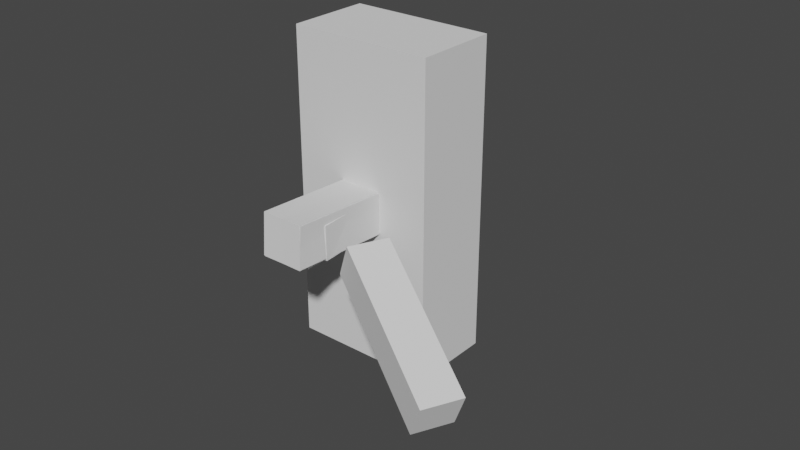 # Source: SpiderRig.blend  (saved by Blender 3.3.6; exported with 4.5.12 LTS)
import bpy
from mathutils import Matrix  # noqa: F401  (used for matrix-valued properties, if any)

bpy.ops.wm.read_factory_settings(use_empty=True)
scene = bpy.context.scene
scene.name = 'Scene'

# ---- collections
col_collection = bpy.data.collections.new('Collection'); scene.collection.children.link(col_collection)

# ---- world
world_world = bpy.data.worlds.new('World'); scene.world = world_world
world_world.use_nodes = True; world_world.node_tree.nodes.clear()
_N = world_world.node_tree.nodes; _L = world_world.node_tree.links
n0 = _N.new('ShaderNodeOutputWorld'); n0.name = 'World Output'; n0.location = (300, 300)
n1 = _N.new('ShaderNodeBackground'); n1.name = 'Background'; n1.location = (10, 300)
n1.inputs[0].default_value = (0.05088, 0.05088, 0.05088, 1.0)
_L.new(n1.outputs[0], n0.inputs[0])
n0.is_active_output = True
world_world.color = (0.05088, 0.05088, 0.05088)
world_world.use_sun_shadow = False
world_world.sun_shadow_jitter_overblur = 0.0

# ---- meshes
me_cube_001 = bpy.data.meshes.new('Cube.001')
me_cube_001.from_pydata([(1.733, -3.746, -1.0), (1.733, -3.746, 1.0), (-1.733, -3.746, -1.0), (-1.733, -3.746, 1.0), (1.733, 3.746, -1.0), (1.733, 3.746, 1.0), (-1.733, 3.746, -1.0), (-1.733, 3.746, 1.0)], [], [(0, 1, 3, 2), (2, 3, 7, 6), (6, 7, 5, 4), (4, 5, 1, 0), (2, 6, 4, 0), (7, 3, 1, 5)])
_uv = me_cube_001.uv_layers.new(name='UVMap')
_uv.uv.foreach_set('vector', [0.375, 0.0, 0.625, 0.0, 0.625, 0.25, 0.375, 0.25, 0.375, 0.25, 0.625, 0.25, 0.625, 0.5, 0.375, 0.5, 0.375, 0.5, 0.625, 0.5, 0.625, 0.75, 0.375, 0.75, 0.375, 0.75, 0.625, 0.75, 0.625, 1.0, 0.375, 1.0, 0.125, 0.5, 0.375, 0.5, 0.375, 0.75, 0.125, 0.75, 0.625, 0.5, 0.875, 0.5, 0.875, 0.75, 0.625, 0.75])
me_cube_001.update()
me_cube_002 = bpy.data.meshes.new('Cube.002')
me_cube_002.from_pydata([(-1.881, 0.3974, 0.4204), (-1.516, 0.2228, 1.234), (-1.488, 1.217, 0.4204), (-1.124, 1.042, 1.234), (1.124, -1.042, -1.234), (1.488, -1.217, -0.4204), (1.516, -0.2228, -1.234), (1.881, -0.3974, -0.4204)], [], [(0, 1, 3, 2), (2, 3, 7, 6), (6, 7, 5, 4), (4, 5, 1, 0), (2, 6, 4, 0), (7, 3, 1, 5)])
_uv = me_cube_002.uv_layers.new(name='UVMap')
_uv.uv.foreach_set('vector', [0.375, 0.0, 0.625, 0.0, 0.625, 0.25, 0.375, 0.25, 0.375, 0.25, 0.625, 0.25, 0.625, 0.5, 0.375, 0.5, 0.375, 0.5, 0.625, 0.5, 0.625, 0.75, 0.375, 0.75, 0.375, 0.75, 0.625, 0.75, 0.625, 1.0, 0.375, 1.0, 0.125, 0.5, 0.375, 0.5, 0.375, 0.75, 0.125, 0.75, 0.625, 0.5, 0.875, 0.5, 0.875, 0.75, 0.625, 0.75])
me_cube_002.update()
me_cube_004 = bpy.data.meshes.new('Cube.004')
me_cube_004.from_pydata([(-0.5043, -0.02387, 0.8272), (-0.08432, -0.2251, 0.9388), (-0.2973, 0.408, 0.8272), (0.1226, 0.2068, 0.9388), (-0.1226, -0.2068, -0.9388), (0.2973, -0.408, -0.8272), (0.08432, 0.2251, -0.9388), (0.5043, 0.02387, -0.8272)], [], [(0, 1, 3, 2), (2, 3, 7, 6), (6, 7, 5, 4), (4, 5, 1, 0), (2, 6, 4, 0), (7, 3, 1, 5)])
_uv = me_cube_004.uv_layers.new(name='UVMap')
_uv.uv.foreach_set('vector', [0.375, 0.0, 0.625, 0.0, 0.625, 0.25, 0.375, 0.25, 0.375, 0.25, 0.625, 0.25, 0.625, 0.5, 0.375, 0.5, 0.375, 0.5, 0.625, 0.5, 0.625, 0.75, 0.375, 0.75, 0.375, 0.75, 0.625, 0.75, 0.625, 1.0, 0.375, 1.0, 0.125, 0.5, 0.375, 0.5, 0.375, 0.75, 0.125, 0.75, 0.625, 0.5, 0.875, 0.5, 0.875, 0.75, 0.625, 0.75])
me_cube_004.update()
me_cube_005 = bpy.data.meshes.new('Cube.005')
me_cube_005.from_pydata([(-2.045, -0.4041, 0.4557), (-1.607, -0.4231, 1.338), (-2.002, 0.5803, 0.4557), (-1.564, 0.5612, 1.338), (1.564, -0.5612, -1.338), (2.002, -0.5803, -0.4557), (1.607, 0.4231, -1.338), (2.045, 0.4041, -0.4557)], [], [(0, 1, 3, 2), (2, 3, 7, 6), (6, 7, 5, 4), (4, 5, 1, 0), (2, 6, 4, 0), (7, 3, 1, 5)])
_uv = me_cube_005.uv_layers.new(name='UVMap')
_uv.uv.foreach_set('vector', [0.375, 0.0, 0.625, 0.0, 0.625, 0.25, 0.375, 0.25, 0.375, 0.25, 0.625, 0.25, 0.625, 0.5, 0.375, 0.5, 0.375, 0.5, 0.625, 0.5, 0.625, 0.75, 0.375, 0.75, 0.375, 0.75, 0.625, 0.75, 0.625, 1.0, 0.375, 1.0, 0.125, 0.5, 0.375, 0.5, 0.375, 0.75, 0.125, 0.75, 0.625, 0.5, 0.875, 0.5, 0.875, 0.75, 0.625, 0.75])
me_cube_005.update()
me_cube_006 = bpy.data.meshes.new('Cube.006')
me_cube_006.from_pydata([(-0.4927, -0.2384, 0.8967), (0.0117, -0.2603, 1.018), (-0.4701, 0.2803, 0.8967), (0.03429, 0.2583, 1.018), (-0.03429, -0.2583, -1.018), (0.4701, -0.2803, -0.8967), (-0.0117, 0.2603, -1.018), (0.4927, 0.2384, -0.8967)], [], [(0, 1, 3, 2), (2, 3, 7, 6), (6, 7, 5, 4), (4, 5, 1, 0), (2, 6, 4, 0), (7, 3, 1, 5)])
_uv = me_cube_006.uv_layers.new(name='UVMap')
_uv.uv.foreach_set('vector', [0.375, 0.0, 0.625, 0.0, 0.625, 0.25, 0.375, 0.25, 0.375, 0.25, 0.625, 0.25, 0.625, 0.5, 0.375, 0.5, 0.375, 0.5, 0.625, 0.5, 0.625, 0.75, 0.375, 0.75, 0.375, 0.75, 0.625, 0.75, 0.625, 1.0, 0.375, 1.0, 0.125, 0.5, 0.375, 0.5, 0.375, 0.75, 0.125, 0.75, 0.625, 0.5, 0.875, 0.5, 0.875, 0.75, 0.625, 0.75])
me_cube_006.update()
me_cube_007 = bpy.data.meshes.new('Cube.007')
me_cube_007.from_pydata([(-1.983, -0.6429, 0.4557), (-1.546, -0.6101, 1.338), (-2.056, 0.3396, 0.4557), (-1.619, 0.3724, 1.338), (1.619, -0.3724, -1.338), (2.056, -0.3396, -0.4557), (1.546, 0.6101, -1.338), (1.983, 0.6429, -0.4557)], [], [(0, 1, 3, 2), (2, 3, 7, 6), (6, 7, 5, 4), (4, 5, 1, 0), (2, 6, 4, 0), (7, 3, 1, 5)])
_uv = me_cube_007.uv_layers.new(name='UVMap')
_uv.uv.foreach_set('vector', [0.375, 0.0, 0.625, 0.0, 0.625, 0.25, 0.375, 0.25, 0.375, 0.25, 0.625, 0.25, 0.625, 0.5, 0.375, 0.5, 0.375, 0.5, 0.625, 0.5, 0.625, 0.75, 0.375, 0.75, 0.375, 0.75, 0.625, 0.75, 0.625, 1.0, 0.375, 1.0, 0.125, 0.5, 0.375, 0.5, 0.375, 0.75, 0.125, 0.75, 0.625, 0.5, 0.875, 0.5, 0.875, 0.75, 0.625, 0.75])
me_cube_007.update()
me_cube_008 = bpy.data.meshes.new('Cube.008')
me_cube_008.from_pydata([(-0.461, -0.2949, 0.8967), (0.04239, -0.2571, 1.018), (-0.4999, 0.2228, 0.8967), (0.003511, 0.2606, 1.018), (-0.003511, -0.2606, -1.018), (0.4999, -0.2228, -0.8967), (-0.04239, 0.2571, -1.018), (0.461, 0.2949, -0.8967)], [], [(0, 1, 3, 2), (2, 3, 7, 6), (6, 7, 5, 4), (4, 5, 1, 0), (2, 6, 4, 0), (7, 3, 1, 5)])
_uv = me_cube_008.uv_layers.new(name='UVMap')
_uv.uv.foreach_set('vector', [0.375, 0.0, 0.625, 0.0, 0.625, 0.25, 0.375, 0.25, 0.375, 0.25, 0.625, 0.25, 0.625, 0.5, 0.375, 0.5, 0.375, 0.5, 0.625, 0.5, 0.625, 0.75, 0.375, 0.75, 0.375, 0.75, 0.625, 0.75, 0.625, 1.0, 0.375, 1.0, 0.125, 0.5, 0.375, 0.5, 0.375, 0.75, 0.125, 0.75, 0.625, 0.5, 0.875, 0.5, 0.875, 0.75, 0.625, 0.75])
me_cube_008.update()
me_cube_009 = bpy.data.meshes.new('Cube.009')
me_cube_009.from_pydata([(-1.457, -0.9105, 0.3757), (-1.114, -0.7969, 1.103), (-1.713, -0.1395, 0.3757), (-1.37, -0.0259, 1.103), (1.37, 0.0259, -1.103), (1.713, 0.1395, -0.3757), (1.114, 0.7969, -1.103), (1.457, 0.9105, -0.3757)], [], [(0, 1, 3, 2), (2, 3, 7, 6), (6, 7, 5, 4), (4, 5, 1, 0), (2, 6, 4, 0), (7, 3, 1, 5)])
_uv = me_cube_009.uv_layers.new(name='UVMap')
_uv.uv.foreach_set('vector', [0.375, 0.0, 0.625, 0.0, 0.625, 0.25, 0.375, 0.25, 0.375, 0.25, 0.625, 0.25, 0.625, 0.5, 0.375, 0.5, 0.375, 0.5, 0.625, 0.5, 0.625, 0.75, 0.375, 0.75, 0.375, 0.75, 0.625, 0.75, 0.625, 1.0, 0.375, 1.0, 0.125, 0.5, 0.375, 0.5, 0.375, 0.75, 0.125, 0.75, 0.625, 0.5, 0.875, 0.5, 0.875, 0.75, 0.625, 0.75])
me_cube_009.update()
me_cube_010 = bpy.data.meshes.new('Cube.010')
me_cube_010.from_pydata([(-0.3098, -0.328, 0.7392), (0.0853, -0.1972, 0.839), (-0.4444, 0.07822, 0.7392), (-0.04928, 0.2091, 0.839), (0.04928, -0.2091, -0.839), (0.4443, -0.07822, -0.7392), (-0.0853, 0.1972, -0.839), (0.3098, 0.328, -0.7392)], [], [(0, 1, 3, 2), (2, 3, 7, 6), (6, 7, 5, 4), (4, 5, 1, 0), (2, 6, 4, 0), (7, 3, 1, 5)])
_uv = me_cube_010.uv_layers.new(name='UVMap')
_uv.uv.foreach_set('vector', [0.375, 0.0, 0.625, 0.0, 0.625, 0.25, 0.375, 0.25, 0.375, 0.25, 0.625, 0.25, 0.625, 0.5, 0.375, 0.5, 0.375, 0.5, 0.625, 0.5, 0.625, 0.75, 0.375, 0.75, 0.375, 0.75, 0.625, 0.75, 0.625, 1.0, 0.375, 1.0, 0.125, 0.5, 0.375, 0.5, 0.375, 0.75, 0.125, 0.75, 0.625, 0.5, 0.875, 0.5, 0.875, 0.75, 0.625, 0.75])
me_cube_010.update()
me_cube_019 = bpy.data.meshes.new('Cube.019')
me_cube_019.from_pydata([(1.881, -0.3974, -0.4204), (1.516, -0.2228, -1.234), (1.488, -1.217, -0.4204), (1.124, -1.042, -1.234), (-1.124, 1.042, 1.234), (-1.488, 1.217, 0.4204), (-1.516, 0.2228, 1.234), (-1.881, 0.3974, 0.4204)], [], [(0, 2, 3, 1), (2, 6, 7, 3), (6, 4, 5, 7), (4, 0, 1, 5), (2, 0, 4, 6), (7, 5, 1, 3)])
_uv = me_cube_019.uv_layers.new(name='UVMap')
_uv.uv.foreach_set('vector', [0.375, 0.0, 0.375, 0.25, 0.625, 0.25, 0.625, 0.0, 0.375, 0.25, 0.375, 0.5, 0.625, 0.5, 0.625, 0.25, 0.375, 0.5, 0.375, 0.75, 0.625, 0.75, 0.625, 0.5, 0.375, 0.75, 0.375, 1.0, 0.625, 1.0, 0.625, 0.75, 0.125, 0.5, 0.125, 0.75, 0.375, 0.75, 0.375, 0.5, 0.625, 0.5, 0.625, 0.75, 0.875, 0.75, 0.875, 0.5])
me_cube_019.update()
me_cube_020 = bpy.data.meshes.new('Cube.020')
me_cube_020.from_pydata([(0.5043, 0.02387, -0.8272), (0.08432, 0.2251, -0.9388), (0.2973, -0.408, -0.8272), (-0.1226, -0.2068, -0.9388), (0.1226, 0.2068, 0.9388), (-0.2973, 0.408, 0.8272), (-0.08432, -0.2251, 0.9388), (-0.5043, -0.02387, 0.8272)], [], [(0, 2, 3, 1), (2, 6, 7, 3), (6, 4, 5, 7), (4, 0, 1, 5), (2, 0, 4, 6), (7, 5, 1, 3)])
_uv = me_cube_020.uv_layers.new(name='UVMap')
_uv.uv.foreach_set('vector', [0.375, 0.0, 0.375, 0.25, 0.625, 0.25, 0.625, 0.0, 0.375, 0.25, 0.375, 0.5, 0.625, 0.5, 0.625, 0.25, 0.375, 0.5, 0.375, 0.75, 0.625, 0.75, 0.625, 0.5, 0.375, 0.75, 0.375, 1.0, 0.625, 1.0, 0.625, 0.75, 0.125, 0.5, 0.125, 0.75, 0.375, 0.75, 0.375, 0.5, 0.625, 0.5, 0.625, 0.75, 0.875, 0.75, 0.875, 0.5])
me_cube_020.update()
me_cube_021 = bpy.data.meshes.new('Cube.021')
me_cube_021.from_pydata([(2.045, 0.4041, -0.4557), (1.607, 0.4231, -1.338), (2.002, -0.5803, -0.4557), (1.564, -0.5612, -1.338), (-1.564, 0.5612, 1.338), (-2.002, 0.5803, 0.4557), (-1.607, -0.4231, 1.338), (-2.045, -0.4041, 0.4557)], [], [(0, 2, 3, 1), (2, 6, 7, 3), (6, 4, 5, 7), (4, 0, 1, 5), (2, 0, 4, 6), (7, 5, 1, 3)])
_uv = me_cube_021.uv_layers.new(name='UVMap')
_uv.uv.foreach_set('vector', [0.375, 0.0, 0.375, 0.25, 0.625, 0.25, 0.625, 0.0, 0.375, 0.25, 0.375, 0.5, 0.625, 0.5, 0.625, 0.25, 0.375, 0.5, 0.375, 0.75, 0.625, 0.75, 0.625, 0.5, 0.375, 0.75, 0.375, 1.0, 0.625, 1.0, 0.625, 0.75, 0.125, 0.5, 0.125, 0.75, 0.375, 0.75, 0.375, 0.5, 0.625, 0.5, 0.625, 0.75, 0.875, 0.75, 0.875, 0.5])
me_cube_021.update()
me_cube_022 = bpy.data.meshes.new('Cube.022')
me_cube_022.from_pydata([(0.4927, 0.2384, -0.8967), (-0.0117, 0.2603, -1.018), (0.4701, -0.2803, -0.8967), (-0.03429, -0.2583, -1.018), (0.03429, 0.2583, 1.018), (-0.4701, 0.2803, 0.8967), (0.0117, -0.2603, 1.018), (-0.4927, -0.2384, 0.8967)], [], [(0, 2, 3, 1), (2, 6, 7, 3), (6, 4, 5, 7), (4, 0, 1, 5), (2, 0, 4, 6), (7, 5, 1, 3)])
_uv = me_cube_022.uv_layers.new(name='UVMap')
_uv.uv.foreach_set('vector', [0.375, 0.0, 0.375, 0.25, 0.625, 0.25, 0.625, 0.0, 0.375, 0.25, 0.375, 0.5, 0.625, 0.5, 0.625, 0.25, 0.375, 0.5, 0.375, 0.75, 0.625, 0.75, 0.625, 0.5, 0.375, 0.75, 0.375, 1.0, 0.625, 1.0, 0.625, 0.75, 0.125, 0.5, 0.125, 0.75, 0.375, 0.75, 0.375, 0.5, 0.625, 0.5, 0.625, 0.75, 0.875, 0.75, 0.875, 0.5])
me_cube_022.update()
me_cube_023 = bpy.data.meshes.new('Cube.023')
me_cube_023.from_pydata([(1.983, 0.6429, -0.4557), (1.546, 0.6101, -1.338), (2.056, -0.3396, -0.4557), (1.619, -0.3724, -1.338), (-1.619, 0.3724, 1.338), (-2.056, 0.3396, 0.4557), (-1.546, -0.6101, 1.338), (-1.983, -0.6429, 0.4557)], [], [(0, 2, 3, 1), (2, 6, 7, 3), (6, 4, 5, 7), (4, 0, 1, 5), (2, 0, 4, 6), (7, 5, 1, 3)])
_uv = me_cube_023.uv_layers.new(name='UVMap')
_uv.uv.foreach_set('vector', [0.375, 0.0, 0.375, 0.25, 0.625, 0.25, 0.625, 0.0, 0.375, 0.25, 0.375, 0.5, 0.625, 0.5, 0.625, 0.25, 0.375, 0.5, 0.375, 0.75, 0.625, 0.75, 0.625, 0.5, 0.375, 0.75, 0.375, 1.0, 0.625, 1.0, 0.625, 0.75, 0.125, 0.5, 0.125, 0.75, 0.375, 0.75, 0.375, 0.5, 0.625, 0.5, 0.625, 0.75, 0.875, 0.75, 0.875, 0.5])
me_cube_023.update()
me_cube_024 = bpy.data.meshes.new('Cube.024')
me_cube_024.from_pydata([(0.461, 0.2949, -0.8967), (-0.04239, 0.2571, -1.018), (0.4999, -0.2228, -0.8967), (-0.003511, -0.2606, -1.018), (0.003511, 0.2606, 1.018), (-0.4999, 0.2228, 0.8967), (0.04239, -0.2571, 1.018), (-0.461, -0.2949, 0.8967)], [], [(0, 2, 3, 1), (2, 6, 7, 3), (6, 4, 5, 7), (4, 0, 1, 5), (2, 0, 4, 6), (7, 5, 1, 3)])
_uv = me_cube_024.uv_layers.new(name='UVMap')
_uv.uv.foreach_set('vector', [0.375, 0.0, 0.375, 0.25, 0.625, 0.25, 0.625, 0.0, 0.375, 0.25, 0.375, 0.5, 0.625, 0.5, 0.625, 0.25, 0.375, 0.5, 0.375, 0.75, 0.625, 0.75, 0.625, 0.5, 0.375, 0.75, 0.375, 1.0, 0.625, 1.0, 0.625, 0.75, 0.125, 0.5, 0.125, 0.75, 0.375, 0.75, 0.375, 0.5, 0.625, 0.5, 0.625, 0.75, 0.875, 0.75, 0.875, 0.5])
me_cube_024.update()
me_cube_025 = bpy.data.meshes.new('Cube.025')
me_cube_025.from_pydata([(1.457, 0.9105, -0.3757), (1.114, 0.7969, -1.103), (1.713, 0.1395, -0.3757), (1.37, 0.0259, -1.103), (-1.37, -0.0259, 1.103), (-1.713, -0.1395, 0.3757), (-1.114, -0.7969, 1.103), (-1.457, -0.9105, 0.3757)], [], [(0, 2, 3, 1), (2, 6, 7, 3), (6, 4, 5, 7), (4, 0, 1, 5), (2, 0, 4, 6), (7, 5, 1, 3)])
_uv = me_cube_025.uv_layers.new(name='UVMap')
_uv.uv.foreach_set('vector', [0.375, 0.0, 0.375, 0.25, 0.625, 0.25, 0.625, 0.0, 0.375, 0.25, 0.375, 0.5, 0.625, 0.5, 0.625, 0.25, 0.375, 0.5, 0.375, 0.75, 0.625, 0.75, 0.625, 0.5, 0.375, 0.75, 0.375, 1.0, 0.625, 1.0, 0.625, 0.75, 0.125, 0.5, 0.125, 0.75, 0.375, 0.75, 0.375, 0.5, 0.625, 0.5, 0.625, 0.75, 0.875, 0.75, 0.875, 0.5])
me_cube_025.update()
me_cube_026 = bpy.data.meshes.new('Cube.026')
me_cube_026.from_pydata([(0.3098, 0.328, -0.7392), (-0.0853, 0.1972, -0.839), (0.4443, -0.07822, -0.7392), (0.04928, -0.2091, -0.839), (-0.04928, 0.2091, 0.839), (-0.4443, 0.07822, 0.7392), (0.0853, -0.1972, 0.839), (-0.3098, -0.328, 0.7392)], [], [(0, 2, 3, 1), (2, 6, 7, 3), (6, 4, 5, 7), (4, 0, 1, 5), (2, 0, 4, 6), (7, 5, 1, 3)])
_uv = me_cube_026.uv_layers.new(name='UVMap')
_uv.uv.foreach_set('vector', [0.375, 0.0, 0.375, 0.25, 0.625, 0.25, 0.625, 0.0, 0.375, 0.25, 0.375, 0.5, 0.625, 0.5, 0.625, 0.25, 0.375, 0.5, 0.375, 0.75, 0.625, 0.75, 0.625, 0.5, 0.375, 0.75, 0.375, 1.0, 0.625, 1.0, 0.625, 0.75, 0.125, 0.5, 0.125, 0.75, 0.375, 0.75, 0.375, 0.5, 0.625, 0.5, 0.625, 0.75, 0.875, 0.75, 0.875, 0.5])
me_cube_026.update()
arm_armature = bpy.data.armatures.new('Armature')  # bones are not reproduced

# ---- objects
ob_cube = bpy.data.objects.new('Cube', me_cube_001)
ob_cube_001 = bpy.data.objects.new('Cube.001', me_cube_002)
ob_cube_002 = bpy.data.objects.new('Cube.002', me_cube_004)
ob_cube_003 = bpy.data.objects.new('Cube.003', me_cube_005)
ob_cube_004 = bpy.data.objects.new('Cube.004', me_cube_006)
ob_cube_005 = bpy.data.objects.new('Cube.005', me_cube_007)
ob_cube_006 = bpy.data.objects.new('Cube.006', me_cube_008)
ob_cube_007 = bpy.data.objects.new('Cube.007', me_cube_009)
ob_cube_008 = bpy.data.objects.new('Cube.008', me_cube_010)
ob_armature = bpy.data.objects.new('Armature', arm_armature)
ob_cube_009 = bpy.data.objects.new('Cube.009', me_cube_019)
ob_cube_010 = bpy.data.objects.new('Cube.010', me_cube_020)
ob_cube_011 = bpy.data.objects.new('Cube.011', me_cube_021)
ob_cube_012 = bpy.data.objects.new('Cube.012', me_cube_022)
ob_cube_013 = bpy.data.objects.new('Cube.013', me_cube_023)
ob_cube_014 = bpy.data.objects.new('Cube.014', me_cube_024)
ob_cube_015 = bpy.data.objects.new('Cube.015', me_cube_025)
ob_cube_016 = bpy.data.objects.new('Cube.016', me_cube_026)

# ---- transforms, parenting, visibility, modifiers, constraints
ob_cube.parent = ob_armature
ob_cube.matrix_parent_inverse = Matrix(((1.0, -0.0, 0.0, -0.0), (-0.0, 0.0, 1.0, -4.269), (0.0, -1.0, 0.0, -0.0), (0.0, 0.0, -0.0, 1.0)))
ob_cube.location = (0.0, 0.0, 3.831)
ob_cube_001.parent = ob_armature
ob_cube_001.matrix_parent_inverse = Matrix(((1.0, -1.49e-08, 2.98e-08, 0.0005378), (1.49e-08, 1.0, -1.49e-08, 0.004031), (2.22e-16, 1.49e-08, 1.0, -3.259), (-0.0, -0.0, -0.0, 1.0)))
ob_cube_001.location = (2.982, -3.725, 2.425)
ob_cube_002.parent = ob_armature
ob_cube_002.matrix_parent_inverse = Matrix(((0.4164, 0.9091, -0.01537, 2.219), (0.2465, -0.1292, -0.9605, -1.751), (-0.8751, 0.3961, -0.2779, 6.018), (-0.0, -0.0, 0.0, 1.0)))
ob_cube_002.location = (4.487, -4.451, 0.7819)
ob_cube_002.rotation_euler = (-1.49e-07, 1.043e-07, 3.874e-07)
ob_cube_003.parent = ob_armature
ob_cube_003.matrix_parent_inverse = Matrix(((0.0429, 0.999, -0.01197, 1.093), (0.8679, -0.0432, -0.4948, -3.313), (-0.4949, 0.01084, -0.8689, 4.113), (-0.0, -0.0, 0.0, 1.0)))
ob_cube_003.location = (3.285, -1.182, 2.808)
ob_cube_003.rotation_euler = (-2.3e-07, 1.49e-08, 1.118e-07)
ob_cube_004.parent = ob_armature
ob_cube_004.matrix_parent_inverse = Matrix(((0.0429, 0.999, -0.01197, 1.093), (0.2557, -0.02256, -0.9665, -1.322), (-0.9658, 0.0384, -0.2564, 5.246), (-0.0, -0.0, 0.0, 1.0)))
ob_cube_004.location = (5.094, -1.26, 1.037)
ob_cube_004.rotation_euler = (3.027e-08, 1.49e-07, -1.453e-07)
ob_cube_005.parent = ob_armature
ob_cube_005.matrix_parent_inverse = Matrix(((-0.08739, 0.9961, -0.01197, -1.011), (0.8662, 0.07004, -0.4948, -3.306), (-0.4921, -0.05361, -0.8689, 4.138), (0.0, -0.0, 0.0, 1.0)))
ob_cube_005.location = (3.226, 1.308, 2.808)
ob_cube_006.parent = ob_armature
ob_cube_006.matrix_parent_inverse = Matrix(((-0.08739, 0.9961, -0.01197, -1.011), (0.2565, 0.01089, -0.9665, -1.299), (-0.9626, -0.08754, -0.2564, 5.258), (0.0, -0.0, 0.0, 1.0)))
ob_cube_006.location = (5.032, 1.443, 1.037)
ob_cube_006.rotation_euler = (-9.406e-08, 1.49e-07, 1.788e-07)
ob_cube_007.parent = ob_armature
ob_cube_007.matrix_parent_inverse = Matrix(((-0.2756, 0.9613, -0.001405, -2.834), (0.8745, 0.2501, -0.4156, -4.191), (-0.3992, -0.1158, -0.9095, 3.795), (0.0, -0.0, 0.0, 1.0)))
ob_cube_007.location = (3.131, 3.784, 2.273)
ob_cube_008.parent = ob_armature
ob_cube_008.matrix_parent_inverse = Matrix(((-0.2756, 0.9613, -0.001405, -2.834), (0.2078, 0.05817, -0.9764, -1.205), (-0.9385, -0.2694, -0.2158, 5.631), (0.0, -0.0, 0.0, 1.0)))
ob_cube_008.location = (4.548, 4.254, 0.8139)
ob_armature.location = (0.0, 0.0, 3.269)
ob_cube_009.parent = ob_armature
ob_cube_009.matrix_parent_inverse = Matrix(((0.4164, -0.9091, 0.01537, -2.205), (-0.8176, -0.3818, -0.4309, -4.473), (0.3976, 0.1669, -0.9022, 3.99), (-0.0, 0.0, 0.0, 1.0)))
ob_cube_009.location = (-2.961, -3.705, 2.425)
ob_cube_009.rotation_euler = (3.142, -1.192e-07, -7.823e-08)
ob_cube_010.parent = ob_armature
ob_cube_010.matrix_parent_inverse = Matrix(((0.4178, -0.9083, 0.02079, -2.205), (-0.2574, -0.1403, -0.9561, -1.844), (0.8713, 0.3941, -0.2924, 5.993), (-0.0, 0.0, 0.0, 1.0)))
ob_cube_010.location = (-4.479, -4.438, 0.7866)
ob_cube_010.rotation_euler = (3.13, 0.01149, 0.001277)
ob_cube_011.parent = ob_armature
ob_cube_011.matrix_parent_inverse = Matrix(((0.0429, -0.999, 0.01197, -1.093), (-0.8679, -0.0432, -0.4948, -3.313), (0.4949, 0.01084, -0.8689, 4.113), (-0.0, 0.0, 0.0, 1.0)))
ob_cube_011.location = (-3.285, -1.182, 2.808)
ob_cube_011.rotation_euler = (3.142, -1.49e-08, -1.118e-07)
ob_cube_012.parent = ob_armature
ob_cube_012.matrix_parent_inverse = Matrix(((0.0429, -0.999, 0.01197, -1.093), (-0.2557, -0.02256, -0.9665, -1.322), (0.9658, 0.0384, -0.2564, 5.246), (-0.0, 0.0, 0.0, 1.0)))
ob_cube_012.location = (-5.094, -1.26, 1.037)
ob_cube_012.rotation_euler = (3.142, -1.49e-07, 2.421e-08)
ob_cube_013.parent = ob_armature
ob_cube_013.matrix_parent_inverse = Matrix(((-0.08739, -0.9961, 0.01197, 1.011), (-0.8662, 0.07004, -0.4948, -3.306), (0.4921, -0.05361, -0.8689, 4.138), (0.0, 0.0, 0.0, 1.0)))
ob_cube_013.location = (-3.226, 1.308, 2.808)
ob_cube_013.rotation_euler = (-3.142, 1.49e-08, 2.608e-08)
ob_cube_014.parent = ob_armature
ob_cube_014.matrix_parent_inverse = Matrix(((-0.08739, -0.9961, 0.01197, 1.011), (-0.2565, 0.01089, -0.9665, -1.299), (0.9626, -0.08753, -0.2564, 5.258), (0.0, 0.0, 0.0, 1.0)))
ob_cube_014.location = (-5.032, 1.443, 1.037)
ob_cube_014.rotation_euler = (-3.142, -1.49e-07, -7.451e-08)
ob_cube_015.parent = ob_armature
ob_cube_015.matrix_parent_inverse = Matrix(((-0.2756, -0.9613, 0.001405, 2.834), (-0.8745, 0.2501, -0.4156, -4.191), (0.3992, -0.1158, -0.9095, 3.795), (0.0, 0.0, 0.0, 1.0)))
ob_cube_015.location = (-3.131, 3.784, 2.273)
ob_cube_015.rotation_euler = (-3.142, -1.49e-08, 3.912e-08)
ob_cube_016.parent = ob_armature
ob_cube_016.matrix_parent_inverse = Matrix(((-0.2756, -0.9613, 0.001405, 2.834), (-0.2078, 0.05817, -0.9764, -1.205), (0.9385, -0.2694, -0.2158, 5.631), (0.0, 0.0, 0.0, 1.0)))
ob_cube_016.location = (-4.548, 4.254, 0.8139)
ob_cube_016.rotation_euler = (-3.142, 2.608e-07, -1.937e-07)

# ---- collection membership
col_collection.objects.link(ob_cube)
col_collection.objects.link(ob_cube_001)
col_collection.objects.link(ob_cube_002)
col_collection.objects.link(ob_cube_003)
col_collection.objects.link(ob_cube_004)
col_collection.objects.link(ob_cube_005)
col_collection.objects.link(ob_cube_006)
col_collection.objects.link(ob_cube_007)
col_collection.objects.link(ob_cube_008)
col_collection.objects.link(ob_armature)
col_collection.objects.link(ob_cube_009)
col_collection.objects.link(ob_cube_010)
col_collection.objects.link(ob_cube_011)
col_collection.objects.link(ob_cube_012)
col_collection.objects.link(ob_cube_013)
col_collection.objects.link(ob_cube_014)
col_collection.objects.link(ob_cube_015)
col_collection.objects.link(ob_cube_016)

# ---- scene / render settings (as saved in the file)
scene.frame_start = 1; scene.frame_end = 250; scene.frame_set(1)
scene.render.engine = 'BLENDER_EEVEE_NEXT'
scene.cycles.sampling_pattern = 'TABULATED_SOBOL'
scene.cycles.use_light_tree = False
scene.view_settings.view_transform = 'Filmic'
bpy.context.view_layer.update()

# ---- added for rendering (the .blend has no active camera and no usable light): camera, sun
cam_auto = bpy.data.cameras.new('AutoCamera')
cam_auto.lens = 50.0
cam_auto.sensor_width = 36.0
cam_auto.clip_end = 1000.0
ob_auto_camera = bpy.data.objects.new('AutoCamera', cam_auto)
scene.collection.objects.link(ob_auto_camera)
ob_auto_camera.location = (14.4131, -17.4196, 13.8648)
ob_auto_camera.rotation_euler = (1.09748, -7.21219e-08, 0.694738)
scene.camera = ob_auto_camera
light_auto_sun = bpy.data.lights.new('AutoSun', 'SUN')
light_auto_sun.energy = 3.0
light_auto_sun.angle = 0.0523599
ob_auto_sun = bpy.data.objects.new('AutoSun', light_auto_sun)
scene.collection.objects.link(ob_auto_sun)
ob_auto_sun.rotation_euler = (0.872665, 0.174533, 0.523599)
bpy.context.view_layer.update()
